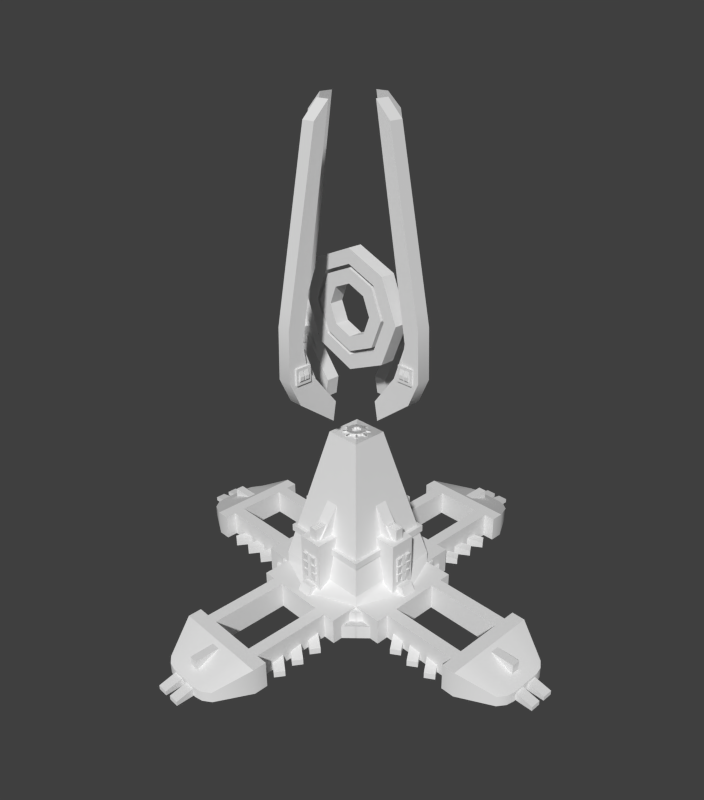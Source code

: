 # Source: Sensor_tower.blend  (saved by Blender 2.66.1; exported with 4.5.12 LTS)
import bpy
from mathutils import Matrix  # noqa: F401  (used for matrix-valued properties, if any)

bpy.ops.wm.read_factory_settings(use_empty=True)
scene = bpy.context.scene
scene.name = 'Scene'

# ---- collections
col_collection_1 = bpy.data.collections.new('Collection 1'); scene.collection.children.link(col_collection_1)

# ---- materials (node trees are filled in below, after node groups)
mat_material = bpy.data.materials.new('Material')
mat_material.alpha_threshold = 0.0
mat_material.use_transparent_shadow = False
mat_material.roughness = 0.5
mat_material.line_color = (0.0, 0.0, 0.0, 1.0)

# ---- material node trees

# ---- world
world_world = bpy.data.worlds.new('World'); scene.world = world_world
world_world.use_sun_shadow = False
world_world.sun_shadow_jitter_overblur = 0.0
world_world.cycles.sampling_method = 'MANUAL'
world_world.cycles.sample_map_resolution = 256

# ---- cameras
cam_camera = bpy.data.cameras.new('Camera')
cam_camera.clip_end = 100.0
cam_camera.lens = 35.0
cam_camera.sensor_width = 32.0
cam_camera.sensor_height = 18.0
cam_camera.ortho_scale = 7.314
cam_camera.dof.focus_distance = 0.0
cam_camera.dof.aperture_fstop = 128.0

# ---- meshes
me_cube_002 = bpy.data.meshes.new('Cube.002')
me_cube_002.from_pydata([(0.1279, -0.05298, 2.496), (-0.05298, -0.1279, 2.496), (-0.1279, 0.05298, 2.496), (0.05298, 0.1279, 2.496), (0.05298, -0.1279, 2.496), (-0.1279, -0.05298, 2.496), (-0.05298, 0.1279, 2.496), (0.1279, 0.05298, 2.496), (0.1279, -0.05298, 2.548), (-0.05298, -0.1279, 2.548), (-0.1279, 0.05298, 2.548), (0.05298, 0.1279, 2.548), (0.05298, -0.1279, 2.548), (-0.1279, -0.05298, 2.548), (-0.05298, 0.1279, 2.548), (0.1279, 0.05298, 2.548), (0.7071, -0.7071, 2.384e-06), (-0.7071, -0.7071, 2.384e-06), (6.914e-07, -1.0, 0.3804), (0.7071, -0.7071, 0.3804), (-0.7071, -0.7071, 0.3804), (1.122, -0.7071, 0.3804), (-0.7071, -1.122, 0.3804), (7.006e-07, -1.122, 0.3804), (0.7071, -1.122, 0.3804), (1.122, -0.7071, 2.384e-06), (-0.7071, -1.122, 2.384e-06), (4.099e-08, -1.122, 2.384e-06), (0.7071, -1.122, 2.384e-06), (0.7071, -0.7071, 0.5363), (-0.7071, -0.7071, 0.5363), (6.693e-07, -0.7071, 0.5363), (0.2547, 4.125e-07, 2.512), (4.318e-07, -0.2547, 2.512), (0.2547, -0.2547, 2.512), (-0.2547, -0.2547, 2.512), (0.2547, 0.2547, 2.512), (1.727e-09, 1.907e-07, 2.512), (-0.3536, -1.122, 0.3804), (-0.3536, -1.122, 2.384e-06), (0.3536, -1.122, 0.3804), (0.3536, -1.122, 2.384e-06), (-0.5303, -1.122, 0.3804), (-0.5303, -1.122, 2.384e-06), (0.5303, -1.122, 0.3804), (0.5303, -1.122, 2.384e-06), (0.5303, -2.244, 2.384e-06), (0.5303, -2.244, 0.3804), (-0.5303, -2.244, 2.384e-06), (-0.5303, -2.244, 0.3804), (0.3536, -2.244, 2.384e-06), (0.3536, -2.244, 0.3804), (-0.3536, -2.244, 2.384e-06), (-0.3536, -2.244, 0.3804), (-0.3536, -2.435, 0.3804), (0.3536, -2.435, 0.3804), (-0.5303, -2.435, 0.3804), (0.5303, -2.435, 0.3804), (0.7003, -2.435, 2.384e-06), (0.7003, -2.435, 0.3804), (-0.7003, -2.435, 2.384e-06), (-0.7003, -2.435, 0.3804), (-0.7003, -2.244, 0.3804), (-0.7003, -2.244, 2.384e-06), (0.7003, -2.244, 0.3804), (0.7003, -2.244, 2.384e-06), (-0.4458, -2.903, 0.1509), (-0.4458, -2.903, 2.384e-06), (0.4458, -2.903, 0.1509), (0.4458, -2.903, 2.384e-06), (0.3376, -2.98, 2.384e-06), (0.3376, -2.98, 0.1509), (-0.3376, -2.98, 2.384e-06), (-0.3376, -2.98, 0.1509), (0.2251, -3.005, 2.384e-06), (0.2251, -3.005, 0.1509), (-0.2251, -3.005, 2.384e-06), (-0.2251, -3.005, 0.1509), (0.1829, -0.8819, 0.3403), (-0.1829, -0.8819, 0.3403), (-0.1829, -0.4745, 0.3403), (0.1829, -0.4745, 0.3403), (0.1829, -0.8819, 1.171), (-0.1829, -0.8819, 1.171), (-0.1829, -0.1742, 1.171), (0.1829, -0.1742, 1.171), (0.08885, -0.8075, 1.096), (-0.08885, -0.8075, 1.096), (-0.08885, -0.5177, 1.096), (0.08885, -0.5177, 1.096), (0.08885, -0.3495, 1.761), (-0.08885, -0.3495, 1.761), (0.65, -0.55, 0.9142), (-0.55, -0.65, 0.9142), (0.65, -0.65, 0.9142), (-0.65, -0.65, 0.9142), (0.55, -0.65, 0.9142), (-0.65, -0.55, 0.9142), (0.55, -0.55, 0.9142), (-0.55, -0.55, 0.9142), (0.65, -0.55, 1.014), (-0.55, -0.65, 1.014), (0.65, -0.65, 1.014), (-0.65, -0.65, 1.014), (0.55, -0.65, 1.014), (-0.65, -0.55, 1.014), (0.55, -0.55, 1.014), (-0.55, -0.55, 1.014), (-0.15, -0.55, 1.014), (-0.15, -0.65, 1.014), (-0.15, -0.55, 0.9142), (-0.15, -0.65, 0.9142), (0.15, -0.55, 1.014), (0.15, -0.65, 1.014), (0.15, -0.55, 0.9142), (0.15, -0.65, 0.9142), (1.087, -0.6, 2.384e-06), (-0.6, -1.087, 2.384e-06), (0.6, -1.087, 2.384e-06), (-1.087, -0.6, 2.384e-06), (1.087, 0.6, 2.384e-06), (1.087, -0.6, 0.2), (-0.6, -1.087, 0.2), (0.6, -1.087, 0.2), (-1.087, -0.6, 0.2), (1.087, 0.6, 0.2), (0.6, -0.6, 0.2), (-0.6, -0.6, 0.2), (0.6, 0.6, 0.2), (0.8414, -0.7, 0.1631), (-0.7, -0.8414, 0.1631), (0.7, -0.8414, 0.1631), (-0.8414, -0.7, 0.1631), (0.7707, -0.6293, 0.3418), (-0.6293, -0.7707, 0.3418), (0.8414, -0.7, 0.3418), (-0.7, -0.8414, 0.3418), (0.7, -0.8414, 0.3418), (-0.8414, -0.7, 0.3418), (0.6293, -0.7707, 0.3418), (-0.7707, -0.6293, 0.3418), (-0.04636, -2.964, 2.384e-06), (-0.04636, -3.25, 2.384e-06), (-0.1938, -3.25, 2.384e-06), (-0.1938, -2.964, 2.384e-06), (-0.04636, -2.964, 0.1225), (-0.04636, -3.25, 0.06127), (-0.1938, -3.25, 0.06127), (-0.1938, -2.964, 0.1225), (0.1938, -2.964, 0.1225), (0.1938, -3.25, 0.06127), (0.04636, -3.25, 0.06127), (0.04636, -2.964, 0.1225), (0.1938, -2.964, 2.384e-06), (0.1938, -3.25, 2.384e-06), (0.04636, -3.25, 2.384e-06), (0.04636, -2.964, 2.384e-06), (-0.4904, -1.812, 0.1474), (-0.728, -1.971, 0.08393), (-0.6463, -2.093, 0.08393), (-0.4087, -1.935, 0.1474), (-0.4904, -1.812, 2.384e-06), (-0.728, -1.971, 2.384e-06), (-0.6463, -2.093, 2.384e-06), (-0.4087, -1.935, 2.384e-06), (-0.4087, -1.635, 2.384e-06), (-0.6463, -1.793, 2.384e-06), (-0.728, -1.671, 2.384e-06), (-0.4904, -1.512, 2.384e-06), (-0.4087, -1.635, 0.1474), (-0.6463, -1.793, 0.08393), (-0.728, -1.671, 0.08393), (-0.4904, -1.512, 0.1474), (-0.4904, -1.212, 0.1474), (-0.728, -1.371, 0.08393), (-0.6463, -1.493, 0.08393), (-0.4087, -1.335, 0.1474), (-0.4904, -1.212, 2.384e-06), (-0.728, -1.371, 2.384e-06), (-0.6463, -1.493, 2.384e-06), (-0.4087, -1.335, 2.384e-06), (0.4087, -1.335, 2.384e-06), (0.6463, -1.493, 2.384e-06), (0.728, -1.371, 2.384e-06), (0.4904, -1.212, 2.384e-06), (0.4087, -1.335, 0.1474), (0.6463, -1.493, 0.08393), (0.728, -1.371, 0.08393), (0.4904, -1.212, 0.1474), (0.4904, -1.512, 0.1474), (0.728, -1.671, 0.08393), (0.6463, -1.793, 0.08393), (0.4087, -1.635, 0.1474), (0.4904, -1.512, 2.384e-06), (0.728, -1.671, 2.384e-06), (0.6463, -1.793, 2.384e-06), (0.4087, -1.635, 2.384e-06), (0.4087, -1.935, 2.384e-06), (0.6463, -2.093, 2.384e-06), (0.728, -1.971, 2.384e-06), (0.4904, -1.812, 2.384e-06), (0.4087, -1.935, 0.1474), (0.6463, -2.093, 0.08393), (0.728, -1.971, 0.08393), (0.4904, -1.812, 0.1474), (0.1, -1.049, 0.3563), (-0.1, -1.049, 0.3563), (-0.1, -0.8, 0.3563), (0.1, 0.8, 0.3563), (0.1, -0.8, 0.3563), (-0.1, 0.8, 0.3563), (0.1, -0.9706, 0.4938), (-0.1, -0.9706, 0.4938), (-0.1, -0.8, 0.4938), (0.1, 0.8, 0.4938), (0.1, -0.8, 0.4938), (-0.1, 0.8, 0.4938), (0.02285, -0.8629, 0.6938), (-0.02285, -0.8629, 0.6938), (-0.02285, -0.8992, 0.6938), (0.02285, -0.8992, 0.6938), (0.03424, -0.8629, 0.5563), (-0.03424, -0.8629, 0.5563), (-0.03424, -0.9212, 0.5563), (0.03424, -0.9212, 0.5563), (0.03424, -0.9212, 0.6863), (-0.03424, -0.9212, 0.6863), (-0.03424, -0.8629, 0.6863), (0.03424, -0.8629, 0.6863), (0.02285, -0.8992, 0.8238), (-0.02285, -0.8992, 0.8238), (-0.02285, -0.8629, 0.8238), (0.02285, -0.8629, 0.8238), (0.02285, -0.8629, 0.9538), (-0.02285, -0.8629, 0.9538), (-0.02285, -0.8992, 0.9538), (0.02285, -0.8992, 0.9538), (0.03424, -0.8629, 0.8163), (-0.03424, -0.8629, 0.8163), (-0.03424, -0.9212, 0.8163), (0.03424, -0.9212, 0.8163), (0.04576, -0.9212, 0.6938), (0.1142, -0.9212, 0.6938), (0.1142, -0.8629, 0.6938), (0.04576, -0.8629, 0.6938), (0.05715, -0.8992, 0.5563), (0.1028, -0.8992, 0.5563), (0.1028, -0.8629, 0.5563), (0.05715, -0.8629, 0.5563), (0.05715, -0.8629, 0.6863), (0.1028, -0.8629, 0.6863), (0.1028, -0.8992, 0.6863), (0.05715, -0.8992, 0.6863), (0.04576, -0.8629, 0.8238), (0.1142, -0.8629, 0.8238), (0.1142, -0.9212, 0.8238), (0.04576, -0.9212, 0.8238), (0.04576, -0.9212, 0.9538), (0.1142, -0.9212, 0.9538), (0.1142, -0.8629, 0.9538), (0.04576, -0.8629, 0.9538), (0.05715, -0.8992, 0.8163), (0.1028, -0.8992, 0.8163), (0.1028, -0.8629, 0.8163), (0.05715, -0.8629, 0.8163), (-0.1028, -0.8629, 0.8163), (-0.05715, -0.8629, 0.8163), (-0.05715, -0.8992, 0.8163), (-0.1028, -0.8992, 0.8163), (-0.1142, -0.8629, 0.9538), (-0.04576, -0.8629, 0.9538), (-0.04576, -0.9212, 0.9538), (-0.1142, -0.9212, 0.9538), (-0.1142, -0.9212, 0.8238), (-0.04576, -0.9212, 0.8238), (-0.04576, -0.8629, 0.8238), (-0.1142, -0.8629, 0.8238), (-0.1028, -0.8992, 0.6863), (-0.05715, -0.8992, 0.6863), (-0.05715, -0.8629, 0.6863), (-0.1028, -0.8629, 0.6863), (-0.1028, -0.8629, 0.5563), (-0.05715, -0.8629, 0.5563), (-0.05715, -0.8992, 0.5563), (-0.1028, -0.8992, 0.5563), (-0.1142, -0.8629, 0.6938), (-0.04576, -0.8629, 0.6938), (-0.04576, -0.9212, 0.6938), (-0.1142, -0.9212, 0.6938), (0.0603, -0.8221, 1.003), (-0.0603, -0.8221, 1.003), (0.0603, -0.8221, 1.346), (-0.0603, -0.8221, 1.346), (-0.0603, -0.622, 1.346), (0.0603, -0.622, 1.346), (0.0503, -0.6654, 1.346), (-0.0503, -0.6654, 1.346), (-0.0503, -0.8121, 1.346), (0.0503, -0.8121, 1.346), (0.0503, -0.8121, 1.334), (-0.0503, -0.8121, 1.334), (-0.0503, -0.6654, 1.334), (0.0503, -0.6654, 1.334), (0.01323, -0.8064, 1.33), (-0.01323, -0.8064, 1.33), (-0.01323, -0.6711, 1.33), (0.01323, -0.6711, 1.33), (0.008231, -0.8014, 1.351), (-0.008231, -0.8014, 1.351), (-0.008231, -0.6761, 1.351), (0.008231, -0.6761, 1.351), (0.03823, -0.6761, 1.351), (0.02177, -0.6761, 1.351), (0.02177, -0.8014, 1.351), (0.03823, -0.8014, 1.351), (0.04323, -0.6711, 1.33), (0.01677, -0.6711, 1.33), (0.01677, -0.8064, 1.33), (0.04323, -0.8064, 1.33), (-0.01677, -0.8064, 1.33), (-0.04323, -0.8064, 1.33), (-0.04323, -0.6711, 1.33), (-0.01677, -0.6711, 1.33), (-0.02177, -0.8014, 1.351), (-0.03823, -0.8014, 1.351), (-0.03823, -0.6761, 1.351), (-0.02177, -0.6761, 1.351), (0.06323, -2.838, 0.1555), (-0.06323, -2.838, 0.1555), (0.06323, -2.838, 0.3545), (-0.06323, -2.838, 0.3545), (-0.06323, -2.417, 0.3545), (0.06323, -2.417, 0.3545), (0.06396, -0.02649, 2.496), (-0.02649, -0.06396, 2.496), (-0.06396, 0.02649, 2.496), (0.02649, 0.06396, 2.496), (0.06396, -0.02649, 2.548), (-0.02649, -0.06396, 2.548), (-0.06396, 0.02649, 2.548), (0.02649, 0.06396, 2.548), (0.02649, -0.06396, 2.496), (-0.06396, -0.02649, 2.496), (-0.02649, 0.06396, 2.496), (0.06396, 0.02649, 2.496), (0.02649, -0.06396, 2.548), (-0.06396, -0.02649, 2.548), (-0.02649, 0.06396, 2.548), (0.06396, 0.02649, 2.548), (0.1903, 0.02129, 2.501), (0.02129, -0.1903, 2.501), (-0.1903, -0.02129, 2.501), (-0.02129, 0.1903, 2.501), (0.1903, -0.02129, 2.501), (-0.02129, -0.1903, 2.501), (-0.1903, 0.02129, 2.501), (0.02129, 0.1903, 2.501), (0.1164, -0.02129, 2.501), (-0.02129, -0.1164, 2.501), (-0.1164, 0.02129, 2.501), (0.02129, 0.1164, 2.501), (0.1164, 0.02129, 2.501), (0.02129, -0.1164, 2.501), (-0.1164, -0.02129, 2.501), (-0.02129, 0.1164, 2.501), (0.1903, 0.02129, 2.522), (0.02129, -0.1903, 2.522), (-0.1903, -0.02129, 2.522), (-0.02129, 0.1903, 2.522), (0.1903, -0.02129, 2.522), (-0.02129, -0.1903, 2.522), (-0.1903, 0.02129, 2.522), (0.02129, 0.1903, 2.522), (0.1164, -0.02129, 2.538), (-0.02129, -0.1164, 2.538), (-0.1164, 0.02129, 2.538), (0.02129, 0.1164, 2.538), (0.1164, 0.02129, 2.538), (0.02129, -0.1164, 2.538), (-0.1164, -0.02129, 2.538), (-0.02129, 0.1164, 2.538), (0.09737, -0.06726, 2.538), (-0.06726, -0.09737, 2.538), (-0.09737, 0.06726, 2.538), (0.06726, 0.09737, 2.538), (0.06726, -0.09737, 2.538), (-0.09737, -0.06726, 2.538), (-0.06726, 0.09737, 2.538), (0.09737, 0.06726, 2.538), (0.1195, -0.1496, 2.522), (-0.1496, -0.1195, 2.522), (-0.1195, 0.1496, 2.522), (0.1496, 0.1195, 2.522), (0.1496, -0.1195, 2.522), (-0.1195, -0.1496, 2.522), (-0.1496, 0.1195, 2.522), (0.1195, 0.1496, 2.522), (0.09737, -0.06726, 2.501), (-0.06726, -0.09737, 2.501), (-0.09737, 0.06726, 2.501), (0.06726, 0.09737, 2.501), (0.06726, -0.09737, 2.501), (-0.09737, -0.06726, 2.501), (-0.06726, 0.09737, 2.501), (0.09737, 0.06726, 2.501), (0.1195, -0.1496, 2.501), (-0.1496, -0.1195, 2.501), (-0.1195, 0.1496, 2.501), (0.1496, 0.1195, 2.501), (0.1496, -0.1195, 2.501), (-0.1195, -0.1496, 2.501), (-0.1496, 0.1195, 2.501), (0.1195, 0.1496, 2.501)], [(125, 128), (120, 125), (208, 214), (210, 216)], [(8, 0, 7, 15), (4, 12, 9, 1), (5, 13, 10, 2), (6, 14, 11, 3), (0, 8, 12, 4), (1, 9, 13, 5), (2, 10, 14, 6), (3, 11, 15, 7), (19, 16, 25, 21), (20, 17, 26, 22), (16, 19, 24, 28), (20, 18, 31, 30), (18, 19, 29, 31), (31, 29, 34, 33), (30, 31, 33, 35), (37, 32, 36), (37, 33, 34), (37, 34, 32), (37, 35, 33), (38, 18, 20), (38, 23, 18), (40, 19, 18), (23, 40, 18), (40, 23, 27, 41), (23, 38, 39, 27), (22, 42, 20), (42, 38, 20), (40, 44, 19), (44, 24, 19), (24, 44, 45, 28), (42, 22, 26, 43), (42, 43, 48, 49), (45, 44, 47, 46), (44, 40, 51, 47), (38, 42, 49, 53), (39, 38, 53, 52), (40, 41, 50, 51), (53, 49, 56, 54), (47, 51, 55, 57), (53, 54, 55, 51), (52, 53, 51, 50), (47, 57, 59, 64), (56, 49, 62, 61), (46, 47, 64, 65), (49, 48, 63, 62), (65, 64, 59, 58), (62, 63, 60, 61), (59, 57, 71, 68), (58, 59, 68, 69), (61, 60, 67, 66), (56, 61, 66, 73), (55, 54, 77, 75), (57, 55, 75, 71), (54, 56, 73, 77), (71, 75, 74, 70), (77, 73, 72, 76), (77, 76, 74, 75), (72, 73, 66, 67), (71, 70, 69, 68), (82, 85, 84, 83), (78, 82, 83, 79), (79, 83, 84, 80), (81, 85, 82, 78), (86, 90, 91, 87), (87, 91, 88), (86, 89, 90), (96, 98, 92, 94), (97, 99, 93, 95), (100, 106, 104, 102), (101, 107, 105, 103), (92, 100, 102, 94), (93, 101, 103, 95), (94, 102, 104, 96), (95, 103, 105, 97), (101, 93, 111, 109), (107, 101, 109, 108), (93, 99, 110, 111), (96, 104, 113, 115), (104, 106, 112, 113), (98, 96, 115, 114), (116, 121, 123, 118), (117, 122, 124, 119), (121, 126, 123), (122, 127, 124), (133, 139, 137, 135), (134, 140, 138, 136), (129, 135, 137, 131), (130, 136, 138, 132), (145, 148, 147, 146), (141, 145, 146, 142), (142, 146, 147, 143), (143, 147, 148, 144), (154, 153, 149, 150), (155, 154, 150, 151), (156, 155, 151, 152), (152, 151, 150, 149), (162, 158, 157, 161), (163, 159, 158, 162), (164, 160, 159, 163), (160, 157, 158, 159), (169, 172, 171, 170), (165, 169, 170, 166), (166, 170, 171, 167), (167, 171, 172, 168), (178, 174, 173, 177), (179, 175, 174, 178), (180, 176, 175, 179), (176, 173, 174, 175), (185, 186, 187, 188), (181, 182, 186, 185), (182, 183, 187, 186), (183, 184, 188, 187), (194, 193, 189, 190), (195, 194, 190, 191), (196, 195, 191, 192), (192, 191, 190, 189), (201, 202, 203, 204), (197, 198, 202, 201), (198, 199, 203, 202), (199, 200, 204, 203), (211, 212, 213, 215), (205, 206, 212, 211), (206, 207, 213, 212), (209, 205, 211, 215), (221, 217, 220, 224), (223, 219, 218, 222), (224, 220, 219, 223), (220, 217, 218, 219), (222, 221, 224, 223), (227, 228, 225, 226), (229, 232, 231, 230), (225, 229, 230, 226), (226, 230, 231, 227), (228, 232, 229, 225), (237, 233, 236, 240), (239, 235, 234, 238), (240, 236, 235, 239), (236, 233, 234, 235), (238, 237, 240, 239), (243, 244, 241, 242), (245, 248, 247, 246), (241, 245, 246, 242), (242, 246, 247, 243), (244, 248, 245, 241), (253, 249, 252, 256), (255, 251, 250, 254), (256, 252, 251, 255), (252, 249, 250, 251), (254, 253, 256, 255), (259, 260, 257, 258), (261, 264, 263, 262), (257, 261, 262, 258), (258, 262, 263, 259), (260, 264, 261, 257), (269, 265, 268, 272), (271, 267, 266, 270), (272, 268, 267, 271), (268, 265, 266, 267), (270, 269, 272, 271), (275, 276, 273, 274), (277, 280, 279, 278), (273, 277, 278, 274), (274, 278, 279, 275), (276, 280, 277, 273), (285, 281, 284, 288), (287, 283, 282, 286), (288, 284, 283, 287), (284, 281, 282, 283), (286, 285, 288, 287), (289, 291, 292, 290), (290, 292, 293), (289, 294, 291), (291, 294, 295, 298), (294, 293, 296, 295), (293, 292, 297, 296), (292, 291, 298, 297), (297, 298, 299, 300), (296, 297, 300, 301), (295, 296, 301, 302), (298, 295, 302, 299), (299, 302, 301, 300), (305, 306, 303, 304), (307, 310, 309, 308), (303, 307, 308, 304), (304, 308, 309, 305), (305, 309, 310, 306), (306, 310, 307, 303), (315, 311, 314, 318), (316, 312, 311, 315), (317, 313, 312, 316), (318, 314, 313, 317), (314, 311, 312, 313), (316, 315, 318, 317), (321, 322, 319, 320), (323, 326, 325, 324), (319, 323, 324, 320), (320, 324, 325, 321), (321, 325, 326, 322), (322, 326, 323, 319), (329, 332, 331, 330), (327, 329, 330, 328), (328, 330, 331), (327, 332, 329), (15, 348, 337, 8), (12, 345, 338, 9), (13, 346, 339, 10), (14, 347, 340, 11), (8, 337, 345, 12), (9, 338, 346, 13), (10, 339, 347, 14), (11, 340, 348, 15), (333, 341, 345, 337), (334, 342, 346, 338), (335, 343, 347, 339), (336, 344, 348, 340), (344, 333, 337, 348), (341, 334, 338, 345), (342, 335, 339, 346), (343, 336, 340, 347), (365, 377, 373, 369), (366, 378, 374, 370), (367, 379, 375, 371), (368, 380, 376, 372), (349, 365, 369, 353), (350, 366, 370, 354), (351, 367, 371, 355), (352, 368, 372, 356), (353, 369, 373, 357), (354, 370, 374, 358), (355, 371, 375, 359), (356, 372, 376, 360), (361, 377, 365, 349), (362, 378, 366, 350), (363, 379, 367, 351), (364, 380, 368, 352), (397, 381, 393, 409), (398, 382, 394, 410), (399, 383, 395, 411), (400, 384, 396, 412), (405, 389, 385, 401), (406, 390, 386, 402), (407, 391, 387, 403), (408, 392, 388, 404), (409, 393, 389, 405), (410, 394, 390, 406), (411, 395, 391, 407), (412, 396, 392, 408), (393, 381, 385, 389), (394, 382, 386, 390), (395, 383, 387, 391), (396, 384, 388, 392)])
me_cube_002.polygons.foreach_set('use_smooth', [0, 0, 0, 0, 0, 0, 0, 0, 1, 1, 1, 1, 1, 1, 1, 1, 1, 1, 1, 1, 1, 1, 1, 1, 1, 1, 1, 1, 1, 1, 1, 1, 1, 1, 1, 1, 1, 1, 1, 1, 1, 1, 1, 1, 1, 1, 1, 1, 1, 1, 1, 1, 1, 1, 1, 1, 1, 1, 1, 1, 1, 1, 1, 1, 1, 1, 1, 1, 1, 1, 1, 1, 1, 1, 1, 1, 1, 1, 1, 1, 1, 1, 1, 1, 1, 1, 1, 1, 1, 1, 1, 1, 1, 1, 1, 1, 1, 1, 1, 1, 1, 1, 1, 1, 1, 1, 1, 1, 1, 1, 1, 1, 1, 1, 1, 1, 1, 1, 1, 1, 1, 1, 1, 1, 1, 1, 1, 1, 1, 1, 1, 1, 1, 1, 1, 1, 1, 1, 1, 1, 1, 1, 1, 1, 1, 1, 1, 1, 1, 1, 1, 1, 1, 1, 1, 1, 1, 1, 1, 1, 1, 1, 1, 1, 1, 1, 1, 1, 1, 1, 1, 1, 1, 1, 1, 1, 1, 1, 1, 1, 1, 1, 1, 1, 1, 1, 1, 1, 1, 1, 1, 1, 1, 1, 1, 1, 1, 1, 1, 1, 1, 1, 1, 0, 0, 0, 0, 0, 0, 0, 0, 0, 0, 0, 0, 0, 0, 0, 0, 0, 0, 0, 0, 0, 0, 0, 0, 0, 0, 0, 0, 0, 0, 0, 0, 0, 0, 0, 0, 0, 0, 0, 0, 0, 0, 0, 0, 0, 0, 0, 0])
_k = set([(54, 55), (54, 56), (55, 57), (56, 61), (57, 59)])
me_cube_002.attributes.new('sharp_edge', 'BOOLEAN', 'EDGE').data.foreach_set('value', [ (min(e.vertices), max(e.vertices)) in _k for e in me_cube_002.edges])
me_cube_002.materials.append(mat_material)
me_cube_002.use_remesh_preserve_volume = False
me_cube_002.use_remesh_preserve_attributes = False
me_cube_002.use_mirror_vertex_groups = False
me_cube_002.update()
me_cylinder = bpy.data.meshes.new('Cylinder')
me_cylinder.from_pydata([(0.5657, 0.1, 0.5657), (0.8, 0.1, 5.96e-08), (0.5657, 0.1, -0.5657), (1.192e-07, 0.1, -0.8), (-0.5657, 0.1, -0.5657), (-0.8, 0.1, 0.0), (-0.5657, 0.1, 0.5657), (-2.98e-07, 0.1, 0.8), (0.5657, -0.1, 0.5657), (0.8, -0.1, 5.96e-07), (0.5657, -0.1, -0.5657), (3.278e-07, -0.1, -0.8), (-0.5657, -0.1, -0.5657), (-0.8, -0.1, 2.98e-07), (-0.5657, -0.1, 0.5657), (6.557e-07, -0.1, 0.8), (0.4243, 0.1, 0.4243), (0.6, 0.1, 3.717e-09), (0.4243, -0.1, 0.4243), (0.4243, 0.1, -0.4243), (4.633e-08, 0.1, -0.6), (-0.4243, 0.1, -0.4243), (-0.4243, -0.1, -0.4243), (-0.6, 0.1, 3.001e-08), (-0.4243, 0.1, 0.4243), (-2.692e-07, 0.1, 0.6), (-1.64e-07, -0.1, 0.6), (-0.4243, -0.1, 0.4243), (-0.6, -0.1, 5.631e-08), (9.892e-08, -0.1, -0.6), (0.4243, -0.1, -0.4243), (0.6, -0.1, 1.089e-07)], [], [(0, 8, 9, 1), (1, 9, 10, 2), (2, 10, 11, 3), (3, 11, 12, 4), (4, 12, 13, 5), (5, 13, 14, 6), (6, 14, 15, 7), (8, 0, 7, 15), (16, 0, 1, 17), (8, 18, 31, 9), (2, 19, 17, 1), (9, 31, 30, 10), (3, 20, 19, 2), (10, 30, 29, 11), (4, 21, 20, 3), (11, 29, 22, 12), (5, 23, 21, 4), (12, 22, 28, 13), (6, 24, 23, 5), (13, 28, 27, 14), (7, 25, 24, 6), (14, 27, 26, 15), (0, 16, 25, 7), (15, 26, 18, 8), (25, 16, 18, 26), (24, 25, 26, 27), (23, 24, 27, 28), (21, 23, 28, 22), (20, 21, 22, 29), (19, 20, 29, 30), (17, 19, 30, 31), (16, 17, 31, 18)])
me_cylinder.polygons.foreach_set('use_smooth', [True] * 32)
me_cylinder.materials.append(mat_material)
me_cylinder.use_remesh_preserve_volume = False
me_cylinder.use_remesh_preserve_attributes = False
me_cylinder.use_mirror_vertex_groups = False
me_cylinder.update()
me_cylinder_001 = bpy.data.meshes.new('Cylinder.001')
me_cylinder_001.from_pydata([(0.3889, 0.1, 0.3889), (0.55, 0.1, 6.518e-08), (0.3889, 0.1, -0.3889), (8.843e-08, 0.1, -0.55), (-0.3889, 0.1, -0.3889), (-0.55, 0.1, 2.42e-08), (-0.3889, 0.1, 0.3889), (-1.984e-07, 0.1, 0.55), (0.3889, -0.1, 0.3889), (0.55, -0.1, 4.34e-07), (0.3889, -0.1, -0.3889), (2.319e-07, -0.1, -0.55), (-0.3889, -0.1, -0.3889), (-0.55, -0.1, 2.291e-07), (-0.3889, -0.1, 0.3889), (4.572e-07, -0.1, 0.55), (0.2475, 0.1, 0.2475), (0.35, 0.1, 2.968e-08), (0.2475, -0.1, 0.2475), (0.2475, 0.1, -0.2475), (2.682e-08, 0.1, -0.35), (-0.2475, 0.1, -0.2475), (-0.2475, -0.1, -0.2475), (-0.35, 0.1, 4.502e-08), (-0.2475, 0.1, 0.2475), (-1.572e-07, 0.1, 0.35), (-9.589e-08, -0.1, 0.35), (-0.2475, -0.1, 0.2475), (-0.35, -0.1, 6.036e-08), (5.75e-08, -0.1, -0.35), (0.2475, -0.1, -0.2475), (0.35, -0.1, 9.104e-08)], [], [(0, 8, 9, 1), (1, 9, 10, 2), (2, 10, 11, 3), (3, 11, 12, 4), (4, 12, 13, 5), (5, 13, 14, 6), (6, 14, 15, 7), (8, 0, 7, 15), (16, 0, 1, 17), (8, 18, 31, 9), (2, 19, 17, 1), (9, 31, 30, 10), (3, 20, 19, 2), (10, 30, 29, 11), (4, 21, 20, 3), (11, 29, 22, 12), (5, 23, 21, 4), (12, 22, 28, 13), (6, 24, 23, 5), (13, 28, 27, 14), (7, 25, 24, 6), (14, 27, 26, 15), (0, 16, 25, 7), (15, 26, 18, 8), (25, 16, 18, 26), (24, 25, 26, 27), (23, 24, 27, 28), (21, 23, 28, 22), (20, 21, 22, 29), (19, 20, 29, 30), (17, 19, 30, 31), (16, 17, 31, 18)])
me_cylinder_001.polygons.foreach_set('use_smooth', [True] * 32)
me_cylinder_001.materials.append(mat_material)
me_cylinder_001.use_remesh_preserve_volume = False
me_cylinder_001.use_remesh_preserve_attributes = False
me_cylinder_001.use_mirror_vertex_groups = False
me_cylinder_001.update()
me_cube = bpy.data.meshes.new('Cube')
me_cube.from_pydata([(0.09492, -1.019, 3.298), (-0.09492, -1.019, 3.298), (-0.09492, -0.4893, 2.894), (0.09492, -0.4893, 2.894), (0.09492, -0.8942, 3.74), (-0.09492, -0.8942, 3.74), (-0.09492, -0.4431, 3.155), (0.09492, -0.4431, 3.155), (-0.09492, -1.153, 4.305), (0.09492, -1.153, 4.305), (-0.09492, -1.176, 3.639), (0.09492, -1.176, 3.639), (0.09492, -0.6762, 6.605), (-0.09492, -0.6762, 6.605), (-0.09492, -0.4596, 6.816), (0.09492, -0.4596, 6.816), (0.09492, -1.109, 4.518), (-0.09492, -1.109, 4.518), (-0.09492, -0.9455, 4.092), (0.09492, -0.9455, 4.092), (-0.0445, -0.6572, 3.362), (0.0445, -0.6572, 3.362), (0.0445, -1.11, 3.976), (-0.0445, -1.11, 3.976), (-0.0445, -0.9747, 4.231), (0.0445, -0.9747, 4.231), (0.1206, -1.083, 3.584), (-0.1206, -1.083, 3.584), (-0.1206, -0.8619, 3.584), (0.1206, -0.8619, 3.584), (0.1206, -1.083, 3.806), (-0.1206, -1.083, 3.806), (-0.1206, -0.8619, 3.806), (0.1206, -0.8619, 3.806), (0.1444, -0.9873, 3.697), (0.1444, -1.045, 3.697), (0.1138, -0.9873, 3.787), (0.1138, -1.045, 3.787), (0.07647, -1.045, 3.73), (0.07647, -0.9873, 3.73), (0.1003, -0.9873, 3.597), (0.1003, -1.045, 3.597), (0.143, -1.045, 3.647), (0.143, -0.9873, 3.647), (0.143, -0.9073, 3.647), (0.143, -0.9648, 3.647), (0.1003, -0.9648, 3.597), (0.1003, -0.9073, 3.597), (0.07647, -0.9073, 3.73), (0.07647, -0.9648, 3.73), (0.1138, -0.9648, 3.787), (0.1138, -0.9073, 3.787), (0.1444, -0.9648, 3.697), (0.1444, -0.9073, 3.697), (-0.1444, -0.9073, 3.697), (-0.1444, -0.9648, 3.697), (-0.1138, -0.9073, 3.787), (-0.1138, -0.9648, 3.787), (-0.07647, -0.9648, 3.73), (-0.07647, -0.9073, 3.73), (-0.1003, -0.9073, 3.597), (-0.1003, -0.9648, 3.597), (-0.143, -0.9648, 3.647), (-0.143, -0.9073, 3.647), (-0.143, -0.9873, 3.647), (-0.143, -1.045, 3.647), (-0.1003, -1.045, 3.597), (-0.1003, -0.9873, 3.597), (-0.07647, -0.9873, 3.73), (-0.07647, -1.045, 3.73), (-0.1138, -1.045, 3.787), (-0.1138, -0.9873, 3.787), (-0.1444, -1.045, 3.697), (-0.1444, -0.9873, 3.697)], [], [(0, 1, 2, 3), (4, 7, 6, 5), (1, 5, 6, 2), (2, 6, 7, 3), (4, 0, 3, 7), (0, 4, 9, 11), (5, 1, 10, 8), (1, 0, 11, 10), (11, 9, 8, 10), (15, 14, 13, 12), (9, 16, 17, 8), (16, 12, 13, 17), (8, 17, 18, 5), (17, 13, 14, 18), (4, 19, 16, 9), (19, 15, 12, 16), (5, 18, 19, 4), (18, 14, 15, 19), (20, 21, 25, 24), (20, 24, 23), (21, 22, 25), (28, 29, 26, 27), (30, 33, 32, 31), (26, 30, 31, 27), (27, 31, 32, 28), (28, 32, 33, 29), (29, 33, 30, 26), (36, 39, 38, 37), (34, 36, 37, 35), (34, 35, 42, 43), (41, 40, 43, 42), (35, 41, 42), (34, 43, 40), (35, 37, 38, 41), (34, 40, 39, 36), (53, 47, 48, 51), (52, 50, 49, 46), (53, 44, 47), (52, 46, 45), (46, 47, 44, 45), (53, 52, 45, 44), (53, 51, 50, 52), (51, 48, 49, 50), (56, 57, 58, 59), (54, 55, 57, 56), (54, 63, 62, 55), (61, 62, 63, 60), (55, 62, 61), (54, 60, 63), (55, 61, 58, 57), (54, 56, 59, 60), (73, 71, 68, 67), (72, 66, 69, 70), (73, 67, 64), (72, 65, 66), (66, 65, 64, 67), (73, 64, 65, 72), (73, 72, 70, 71), (71, 70, 69, 68)])
me_cube.polygons.foreach_set('use_smooth', [1, 1, 1, 1, 1, 1, 1, 1, 1, 1, 1, 1, 1, 1, 1, 1, 1, 1, 0, 0, 0, 0, 0, 0, 0, 0, 0, 0, 0, 0, 0, 0, 0, 0, 0, 0, 0, 0, 0, 0, 0, 0, 0, 0, 0, 0, 0, 0, 0, 0, 0, 0, 0, 0, 0, 0, 0, 0, 0])
_k = set([(12, 13)])
me_cube.attributes.new('sharp_edge', 'BOOLEAN', 'EDGE').data.foreach_set('value', [ (min(e.vertices), max(e.vertices)) in _k for e in me_cube.edges])
me_cube.materials.append(mat_material)
me_cube.use_remesh_preserve_volume = False
me_cube.use_remesh_preserve_attributes = False
me_cube.use_mirror_vertex_groups = False
me_cube.update()

# ---- objects
ob_empty = bpy.data.objects.new('Empty', None)
ob_base = bpy.data.objects.new('Base', me_cube_002)
ob_outer_ring = bpy.data.objects.new('Outer ring', me_cylinder)
ob_inner_ring = bpy.data.objects.new('Inner ring', me_cylinder_001)
ob_high = bpy.data.objects.new('High', me_cube)
ob_camera = bpy.data.objects.new('Camera', cam_camera)

# ---- transforms, parenting, visibility, modifiers, constraints
ob_empty.location = (0.0, 0.0, 0.0)
ob_empty.rotation_euler = (0.0, -0.0, 1.571)
ob_empty.empty_image_offset = (0.0, 0.0)
ob_empty.lineart.crease_threshold = 0.0
ob_base.location = (0.0, 0.0, -2.384e-07)
ob_base.lineart.crease_threshold = 0.0
_m = ob_base.modifiers.new('EdgeSplit', 'EDGE_SPLIT')
_m = ob_base.modifiers.new('Array', 'ARRAY')
_m.count = 4
_m.constant_offset_displace = (0.0, 0.0, 0.0)
_m.use_relative_offset = False
_m.use_object_offset = True
_m.offset_object = ob_empty
ob_outer_ring.parent = ob_base
ob_outer_ring.location = (0.0, 0.0, 4.264)
ob_outer_ring.lineart.crease_threshold = 0.0
_m = ob_outer_ring.modifiers.new('EdgeSplit', 'EDGE_SPLIT')
ob_inner_ring.parent = ob_outer_ring
ob_inner_ring.matrix_parent_inverse = Matrix(((1.0, 0.0, 0.0, -0.0), (0.0, 1.0, 0.0, -0.0), (0.0, 0.0, 1.0, -1.2), (0.0, 0.0, 0.0, 1.0)))
ob_inner_ring.location = (0.0, 0.0, 1.2)
ob_inner_ring.lineart.crease_threshold = 0.0
_m = ob_inner_ring.modifiers.new('EdgeSplit', 'EDGE_SPLIT')
ob_high.parent = ob_base
ob_high.location = (0.0, 0.0, -2.384e-07)
ob_high.lock_rotations_4d = False
ob_high.empty_display_type = 'ARROWS'
ob_high.lineart.crease_threshold = 0.0
_m = ob_high.modifiers.new('EdgeSplit', 'EDGE_SPLIT')
_m.split_angle = 0.7679
_m = ob_high.modifiers.new('Array', 'ARRAY')
_m.count = 4
_m.constant_offset_displace = (0.0, 0.0, 0.0)
_m.use_relative_offset = False
_m.use_object_offset = True
_m.offset_object = ob_empty
ob_camera.location = (7.497, -7.066, 8.112)
ob_camera.rotation_euler = (1.109, 0.01082, 0.8149)
ob_camera.lock_rotations_4d = False
ob_camera.empty_display_type = 'ARROWS'
ob_camera.color = (0.0, 0.0, 0.0, 0.0)
ob_camera.display_type = 'WIRE'
ob_camera.lineart.crease_threshold = 0.0

# ---- collection membership
col_collection_1.objects.link(ob_empty)
col_collection_1.objects.link(ob_base)
col_collection_1.objects.link(ob_outer_ring)
col_collection_1.objects.link(ob_inner_ring)
col_collection_1.objects.link(ob_high)
col_collection_1.objects.link(ob_camera)

# ---- scene / render settings (as saved in the file)
scene.camera = ob_camera
scene.frame_start = 1; scene.frame_end = 1; scene.frame_set(1)
scene.render.engine = 'BLENDER_EEVEE_NEXT'
scene.render.image_settings.color_mode = 'RGB'
scene.render.image_settings.compression = 90
scene.render.resolution_x = 1760
scene.render.resolution_y = 2000
scene.render.dither_intensity = 0.0
scene.render.bake_margin = 2
scene.render.bake_bias = 0.0
scene.cycles.use_denoising = False
scene.cycles.samples = 10
scene.cycles.sampling_pattern = 'TABULATED_SOBOL'
scene.cycles.light_sampling_threshold = 0.0
scene.cycles.use_adaptive_sampling = False
scene.cycles.use_light_tree = False
scene.cycles.blur_glossy = 0.0
scene.cycles.volume_bounces = 1
scene.cycles.pixel_filter_type = 'GAUSSIAN'
scene.cycles.sample_clamp_indirect = 0.0
scene.view_settings.view_transform = 'Standard'
bpy.context.view_layer.update()

# ---- added for rendering (the .blend has no usable light): sun
light_auto_sun = bpy.data.lights.new('AutoSun', 'SUN')
light_auto_sun.energy = 3.0
light_auto_sun.angle = 0.0523599
ob_auto_sun = bpy.data.objects.new('AutoSun', light_auto_sun)
scene.collection.objects.link(ob_auto_sun)
ob_auto_sun.rotation_euler = (0.872665, 0.174533, 0.523599)
bpy.context.view_layer.update()
